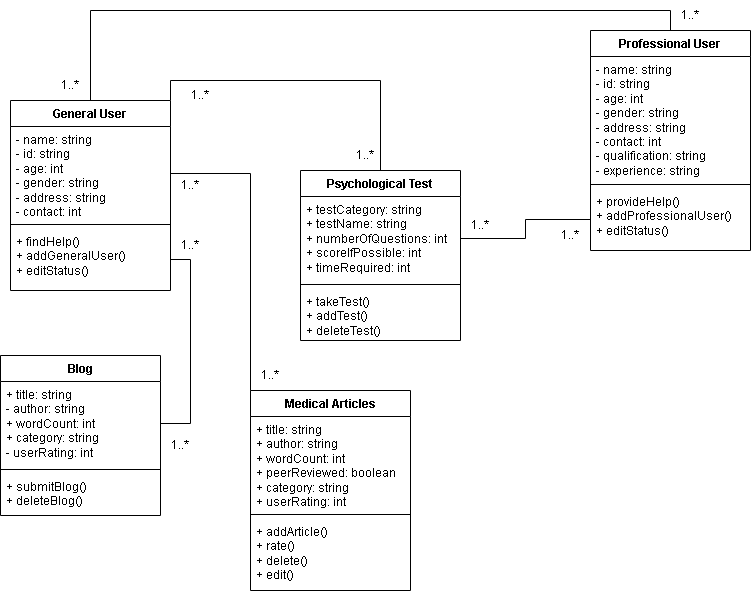

The diagram above was exported from draw.io. Its source (the exported page's mxGraphModel, read from the mxfile embedded in the PNG):
<mxGraphModel dx="1134" dy="666" grid="1" gridSize="10" guides="1" tooltips="1" connect="1" arrows="1" fold="1" page="1" pageScale="1" pageWidth="850" pageHeight="1100" math="0" shadow="0">
  <root>
    <mxCell id="0" />
    <mxCell id="1" parent="0" />
    <mxCell id="25QhoJMQ2zQzSuma18HG-43" style="edgeStyle=orthogonalEdgeStyle;rounded=0;orthogonalLoop=1;jettySize=auto;html=1;exitX=1;exitY=0;exitDx=0;exitDy=0;entryX=0.5;entryY=0;entryDx=0;entryDy=0;endArrow=none;endFill=0;" edge="1" parent="1" source="25QhoJMQ2zQzSuma18HG-1" target="25QhoJMQ2zQzSuma18HG-13">
      <mxGeometry relative="1" as="geometry" />
    </mxCell>
    <mxCell id="25QhoJMQ2zQzSuma18HG-58" style="edgeStyle=orthogonalEdgeStyle;rounded=0;orthogonalLoop=1;jettySize=auto;html=1;exitX=0.5;exitY=0;exitDx=0;exitDy=0;entryX=0.5;entryY=0;entryDx=0;entryDy=0;endArrow=none;endFill=0;" edge="1" parent="1" source="25QhoJMQ2zQzSuma18HG-1" target="25QhoJMQ2zQzSuma18HG-5">
      <mxGeometry relative="1" as="geometry" />
    </mxCell>
    <mxCell id="25QhoJMQ2zQzSuma18HG-1" value="General User" style="swimlane;fontStyle=1;align=center;verticalAlign=top;childLayout=stackLayout;horizontal=1;startSize=26;horizontalStack=0;resizeParent=1;resizeParentMax=0;resizeLast=0;collapsible=1;marginBottom=0;whiteSpace=wrap;html=1;" vertex="1" parent="1">
      <mxGeometry x="50" y="210" width="160" height="190" as="geometry" />
    </mxCell>
    <mxCell id="25QhoJMQ2zQzSuma18HG-2" value="- name: string&lt;br&gt;- id: string&lt;br&gt;- age: int&lt;br&gt;- gender: string&lt;br&gt;- address: string&lt;br&gt;- contact: int" style="text;strokeColor=none;fillColor=none;align=left;verticalAlign=top;spacingLeft=4;spacingRight=4;overflow=hidden;rotatable=0;points=[[0,0.5],[1,0.5]];portConstraint=eastwest;whiteSpace=wrap;html=1;" vertex="1" parent="25QhoJMQ2zQzSuma18HG-1">
      <mxGeometry y="26" width="160" height="94" as="geometry" />
    </mxCell>
    <mxCell id="25QhoJMQ2zQzSuma18HG-3" value="" style="line;strokeWidth=1;fillColor=none;align=left;verticalAlign=middle;spacingTop=-1;spacingLeft=3;spacingRight=3;rotatable=0;labelPosition=right;points=[];portConstraint=eastwest;strokeColor=inherit;" vertex="1" parent="25QhoJMQ2zQzSuma18HG-1">
      <mxGeometry y="120" width="160" height="8" as="geometry" />
    </mxCell>
    <mxCell id="25QhoJMQ2zQzSuma18HG-4" value="+ findHelp()&lt;br&gt;+ addGeneralUser()&lt;br&gt;+ editStatus()" style="text;strokeColor=none;fillColor=none;align=left;verticalAlign=top;spacingLeft=4;spacingRight=4;overflow=hidden;rotatable=0;points=[[0,0.5],[1,0.5]];portConstraint=eastwest;whiteSpace=wrap;html=1;" vertex="1" parent="25QhoJMQ2zQzSuma18HG-1">
      <mxGeometry y="128" width="160" height="62" as="geometry" />
    </mxCell>
    <mxCell id="25QhoJMQ2zQzSuma18HG-5" value="Professional User" style="swimlane;fontStyle=1;align=center;verticalAlign=top;childLayout=stackLayout;horizontal=1;startSize=26;horizontalStack=0;resizeParent=1;resizeParentMax=0;resizeLast=0;collapsible=1;marginBottom=0;whiteSpace=wrap;html=1;" vertex="1" parent="1">
      <mxGeometry x="630" y="140" width="160" height="220" as="geometry" />
    </mxCell>
    <mxCell id="25QhoJMQ2zQzSuma18HG-6" value="- name: string&lt;br style=&quot;border-color: var(--border-color);&quot;&gt;- id: string&lt;br style=&quot;border-color: var(--border-color);&quot;&gt;- age: int&lt;br style=&quot;border-color: var(--border-color);&quot;&gt;- gender: string&lt;br style=&quot;border-color: var(--border-color);&quot;&gt;- address: string&lt;br&gt;- contact: int&lt;br&gt;- qualification: string&lt;br&gt;- experience: string" style="text;strokeColor=none;fillColor=none;align=left;verticalAlign=top;spacingLeft=4;spacingRight=4;overflow=hidden;rotatable=0;points=[[0,0.5],[1,0.5]];portConstraint=eastwest;whiteSpace=wrap;html=1;" vertex="1" parent="25QhoJMQ2zQzSuma18HG-5">
      <mxGeometry y="26" width="160" height="124" as="geometry" />
    </mxCell>
    <mxCell id="25QhoJMQ2zQzSuma18HG-7" value="" style="line;strokeWidth=1;fillColor=none;align=left;verticalAlign=middle;spacingTop=-1;spacingLeft=3;spacingRight=3;rotatable=0;labelPosition=right;points=[];portConstraint=eastwest;strokeColor=inherit;" vertex="1" parent="25QhoJMQ2zQzSuma18HG-5">
      <mxGeometry y="150" width="160" height="8" as="geometry" />
    </mxCell>
    <mxCell id="25QhoJMQ2zQzSuma18HG-8" value="+ provideHelp()&lt;br style=&quot;border-color: var(--border-color);&quot;&gt;+ addProfessionalUser()&lt;br style=&quot;border-color: var(--border-color);&quot;&gt;+ editStatus()" style="text;strokeColor=none;fillColor=none;align=left;verticalAlign=top;spacingLeft=4;spacingRight=4;overflow=hidden;rotatable=0;points=[[0,0.5],[1,0.5]];portConstraint=eastwest;whiteSpace=wrap;html=1;" vertex="1" parent="25QhoJMQ2zQzSuma18HG-5">
      <mxGeometry y="158" width="160" height="62" as="geometry" />
    </mxCell>
    <mxCell id="25QhoJMQ2zQzSuma18HG-9" value="Blog" style="swimlane;fontStyle=1;align=center;verticalAlign=top;childLayout=stackLayout;horizontal=1;startSize=26;horizontalStack=0;resizeParent=1;resizeParentMax=0;resizeLast=0;collapsible=1;marginBottom=0;whiteSpace=wrap;html=1;" vertex="1" parent="1">
      <mxGeometry x="40" y="465" width="160" height="160" as="geometry" />
    </mxCell>
    <mxCell id="25QhoJMQ2zQzSuma18HG-10" value="+ title: string&lt;br style=&quot;border-color: var(--border-color);&quot;&gt;- author: string&lt;br style=&quot;border-color: var(--border-color);&quot;&gt;+ wordCount: int&lt;br style=&quot;border-color: var(--border-color);&quot;&gt;+ category: string&lt;br style=&quot;border-color: var(--border-color);&quot;&gt;- userRating: int&lt;br&gt;" style="text;strokeColor=none;fillColor=none;align=left;verticalAlign=top;spacingLeft=4;spacingRight=4;overflow=hidden;rotatable=0;points=[[0,0.5],[1,0.5]];portConstraint=eastwest;whiteSpace=wrap;html=1;" vertex="1" parent="25QhoJMQ2zQzSuma18HG-9">
      <mxGeometry y="26" width="160" height="84" as="geometry" />
    </mxCell>
    <mxCell id="25QhoJMQ2zQzSuma18HG-11" value="" style="line;strokeWidth=1;fillColor=none;align=left;verticalAlign=middle;spacingTop=-1;spacingLeft=3;spacingRight=3;rotatable=0;labelPosition=right;points=[];portConstraint=eastwest;strokeColor=inherit;" vertex="1" parent="25QhoJMQ2zQzSuma18HG-9">
      <mxGeometry y="110" width="160" height="8" as="geometry" />
    </mxCell>
    <mxCell id="25QhoJMQ2zQzSuma18HG-12" value="+ submitBlog()&lt;br&gt;+ deleteBlog()" style="text;strokeColor=none;fillColor=none;align=left;verticalAlign=top;spacingLeft=4;spacingRight=4;overflow=hidden;rotatable=0;points=[[0,0.5],[1,0.5]];portConstraint=eastwest;whiteSpace=wrap;html=1;" vertex="1" parent="25QhoJMQ2zQzSuma18HG-9">
      <mxGeometry y="118" width="160" height="42" as="geometry" />
    </mxCell>
    <mxCell id="25QhoJMQ2zQzSuma18HG-13" value="Psychological Test" style="swimlane;fontStyle=1;align=center;verticalAlign=top;childLayout=stackLayout;horizontal=1;startSize=26;horizontalStack=0;resizeParent=1;resizeParentMax=0;resizeLast=0;collapsible=1;marginBottom=0;whiteSpace=wrap;html=1;" vertex="1" parent="1">
      <mxGeometry x="340" y="280" width="160" height="170" as="geometry" />
    </mxCell>
    <mxCell id="25QhoJMQ2zQzSuma18HG-14" value="+ testCategory: string&lt;br&gt;+ testName: string&lt;br&gt;+ numberOfQuestions: int&lt;br&gt;+ scoreIfPossible: int&lt;br&gt;+ timeRequired: int" style="text;strokeColor=none;fillColor=none;align=left;verticalAlign=top;spacingLeft=4;spacingRight=4;overflow=hidden;rotatable=0;points=[[0,0.5],[1,0.5]];portConstraint=eastwest;whiteSpace=wrap;html=1;" vertex="1" parent="25QhoJMQ2zQzSuma18HG-13">
      <mxGeometry y="26" width="160" height="84" as="geometry" />
    </mxCell>
    <mxCell id="25QhoJMQ2zQzSuma18HG-15" value="" style="line;strokeWidth=1;fillColor=none;align=left;verticalAlign=middle;spacingTop=-1;spacingLeft=3;spacingRight=3;rotatable=0;labelPosition=right;points=[];portConstraint=eastwest;strokeColor=inherit;" vertex="1" parent="25QhoJMQ2zQzSuma18HG-13">
      <mxGeometry y="110" width="160" height="8" as="geometry" />
    </mxCell>
    <mxCell id="25QhoJMQ2zQzSuma18HG-16" value="+ takeTest()&lt;br&gt;+ addTest()&lt;br&gt;+ deleteTest()" style="text;strokeColor=none;fillColor=none;align=left;verticalAlign=top;spacingLeft=4;spacingRight=4;overflow=hidden;rotatable=0;points=[[0,0.5],[1,0.5]];portConstraint=eastwest;whiteSpace=wrap;html=1;" vertex="1" parent="25QhoJMQ2zQzSuma18HG-13">
      <mxGeometry y="118" width="160" height="52" as="geometry" />
    </mxCell>
    <mxCell id="25QhoJMQ2zQzSuma18HG-21" value="Medical Articles" style="swimlane;fontStyle=1;align=center;verticalAlign=top;childLayout=stackLayout;horizontal=1;startSize=26;horizontalStack=0;resizeParent=1;resizeParentMax=0;resizeLast=0;collapsible=1;marginBottom=0;whiteSpace=wrap;html=1;" vertex="1" parent="1">
      <mxGeometry x="290" y="500" width="160" height="200" as="geometry" />
    </mxCell>
    <mxCell id="25QhoJMQ2zQzSuma18HG-22" value="+ title: string&lt;br&gt;+ author: string&lt;br&gt;+ wordCount: int&lt;br&gt;+ peerReviewed: boolean&lt;br&gt;+ category: string&lt;br&gt;+ userRating: int" style="text;strokeColor=none;fillColor=none;align=left;verticalAlign=top;spacingLeft=4;spacingRight=4;overflow=hidden;rotatable=0;points=[[0,0.5],[1,0.5]];portConstraint=eastwest;whiteSpace=wrap;html=1;" vertex="1" parent="25QhoJMQ2zQzSuma18HG-21">
      <mxGeometry y="26" width="160" height="94" as="geometry" />
    </mxCell>
    <mxCell id="25QhoJMQ2zQzSuma18HG-23" value="" style="line;strokeWidth=1;fillColor=none;align=left;verticalAlign=middle;spacingTop=-1;spacingLeft=3;spacingRight=3;rotatable=0;labelPosition=right;points=[];portConstraint=eastwest;strokeColor=inherit;" vertex="1" parent="25QhoJMQ2zQzSuma18HG-21">
      <mxGeometry y="120" width="160" height="8" as="geometry" />
    </mxCell>
    <mxCell id="25QhoJMQ2zQzSuma18HG-24" value="+ addArticle()&lt;br&gt;+ rate()&lt;br&gt;+ delete()&lt;br&gt;+ edit()" style="text;strokeColor=none;fillColor=none;align=left;verticalAlign=top;spacingLeft=4;spacingRight=4;overflow=hidden;rotatable=0;points=[[0,0.5],[1,0.5]];portConstraint=eastwest;whiteSpace=wrap;html=1;" vertex="1" parent="25QhoJMQ2zQzSuma18HG-21">
      <mxGeometry y="128" width="160" height="72" as="geometry" />
    </mxCell>
    <mxCell id="25QhoJMQ2zQzSuma18HG-32" value="1..*" style="text;html=1;strokeColor=none;fillColor=none;align=center;verticalAlign=middle;whiteSpace=wrap;rounded=0;" vertex="1" parent="1">
      <mxGeometry x="200" y="280" width="60" height="30" as="geometry" />
    </mxCell>
    <mxCell id="25QhoJMQ2zQzSuma18HG-33" value="1..*" style="text;html=1;strokeColor=none;fillColor=none;align=center;verticalAlign=middle;whiteSpace=wrap;rounded=0;" vertex="1" parent="1">
      <mxGeometry x="210" y="190" width="60" height="30" as="geometry" />
    </mxCell>
    <mxCell id="25QhoJMQ2zQzSuma18HG-34" value="1..*" style="text;html=1;strokeColor=none;fillColor=none;align=center;verticalAlign=middle;whiteSpace=wrap;rounded=0;" vertex="1" parent="1">
      <mxGeometry x="280" y="470" width="60" height="30" as="geometry" />
    </mxCell>
    <mxCell id="25QhoJMQ2zQzSuma18HG-35" value="1..*" style="text;html=1;strokeColor=none;fillColor=none;align=center;verticalAlign=middle;whiteSpace=wrap;rounded=0;" vertex="1" parent="1">
      <mxGeometry x="200" y="340" width="60" height="30" as="geometry" />
    </mxCell>
    <mxCell id="25QhoJMQ2zQzSuma18HG-36" value="1..*" style="text;html=1;strokeColor=none;fillColor=none;align=center;verticalAlign=middle;whiteSpace=wrap;rounded=0;" vertex="1" parent="1">
      <mxGeometry x="375" y="250" width="60" height="30" as="geometry" />
    </mxCell>
    <mxCell id="25QhoJMQ2zQzSuma18HG-37" value="1..*" style="text;html=1;strokeColor=none;fillColor=none;align=center;verticalAlign=middle;whiteSpace=wrap;rounded=0;" vertex="1" parent="1">
      <mxGeometry x="80" y="180" width="60" height="30" as="geometry" />
    </mxCell>
    <mxCell id="25QhoJMQ2zQzSuma18HG-39" value="1..*" style="text;html=1;strokeColor=none;fillColor=none;align=center;verticalAlign=middle;whiteSpace=wrap;rounded=0;" vertex="1" parent="1">
      <mxGeometry x="190" y="540" width="60" height="30" as="geometry" />
    </mxCell>
    <mxCell id="25QhoJMQ2zQzSuma18HG-40" value="1..*" style="text;html=1;strokeColor=none;fillColor=none;align=center;verticalAlign=middle;whiteSpace=wrap;rounded=0;" vertex="1" parent="1">
      <mxGeometry x="490" y="320" width="60" height="30" as="geometry" />
    </mxCell>
    <mxCell id="25QhoJMQ2zQzSuma18HG-42" style="rounded=0;orthogonalLoop=1;jettySize=auto;html=1;exitX=1;exitY=0.5;exitDx=0;exitDy=0;entryX=1;entryY=0.5;entryDx=0;entryDy=0;strokeColor=default;edgeStyle=orthogonalEdgeStyle;endArrow=none;endFill=0;" edge="1" parent="1" source="25QhoJMQ2zQzSuma18HG-4" target="25QhoJMQ2zQzSuma18HG-10">
      <mxGeometry relative="1" as="geometry" />
    </mxCell>
    <mxCell id="25QhoJMQ2zQzSuma18HG-44" style="edgeStyle=orthogonalEdgeStyle;rounded=0;orthogonalLoop=1;jettySize=auto;html=1;exitX=1;exitY=0.5;exitDx=0;exitDy=0;entryX=0;entryY=0;entryDx=0;entryDy=0;endArrow=none;endFill=0;" edge="1" parent="1" source="25QhoJMQ2zQzSuma18HG-2" target="25QhoJMQ2zQzSuma18HG-21">
      <mxGeometry relative="1" as="geometry" />
    </mxCell>
    <mxCell id="25QhoJMQ2zQzSuma18HG-48" style="edgeStyle=orthogonalEdgeStyle;rounded=0;orthogonalLoop=1;jettySize=auto;html=1;exitX=0;exitY=0.5;exitDx=0;exitDy=0;entryX=1;entryY=0.5;entryDx=0;entryDy=0;endArrow=none;endFill=0;" edge="1" parent="1" source="25QhoJMQ2zQzSuma18HG-8" target="25QhoJMQ2zQzSuma18HG-14">
      <mxGeometry relative="1" as="geometry" />
    </mxCell>
    <mxCell id="25QhoJMQ2zQzSuma18HG-56" value="1..*" style="text;html=1;strokeColor=none;fillColor=none;align=center;verticalAlign=middle;whiteSpace=wrap;rounded=0;" vertex="1" parent="1">
      <mxGeometry x="580" y="330" width="60" height="30" as="geometry" />
    </mxCell>
    <mxCell id="25QhoJMQ2zQzSuma18HG-59" style="edgeStyle=orthogonalEdgeStyle;rounded=0;orthogonalLoop=1;jettySize=auto;html=1;exitX=0.5;exitY=1;exitDx=0;exitDy=0;" edge="1" parent="1" source="25QhoJMQ2zQzSuma18HG-56" target="25QhoJMQ2zQzSuma18HG-56">
      <mxGeometry relative="1" as="geometry" />
    </mxCell>
    <mxCell id="25QhoJMQ2zQzSuma18HG-60" value="1..*" style="text;html=1;strokeColor=none;fillColor=none;align=center;verticalAlign=middle;whiteSpace=wrap;rounded=0;" vertex="1" parent="1">
      <mxGeometry x="700" y="110" width="60" height="30" as="geometry" />
    </mxCell>
  </root>
</mxGraphModel>